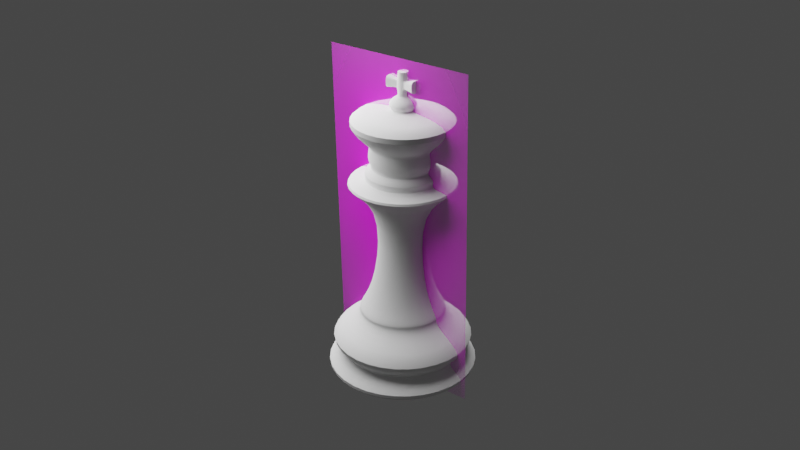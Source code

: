 # Source: ChessPieceKing006.blend  (saved by Blender 2.91.10; exported with 4.5.12 LTS)
import bpy
from mathutils import Matrix  # noqa: F401  (used for matrix-valued properties, if any)

bpy.ops.wm.read_factory_settings(use_empty=True)
scene = bpy.context.scene
scene.name = 'Scene'

# ---- collections
col_light = bpy.data.collections.new('Light'); scene.collection.children.link(col_light)

# ---- images (referenced by path relative to the original .blend; pixels are not part of the script)
import os
ASSET_DIR = os.environ.get("B2B_ASSET_DIR", "")  # directory of the original .blend (textures are referenced by path, not embedded)
HERE = os.path.dirname(os.path.abspath(__file__))  # packed textures are extracted next to this script under _unpacked/

def load_image(name, relpath, width, height, colorspace="sRGB"):
    """Load a texture the original file referenced (path relative to the .blend, or extracted next to this script)."""
    p = next((c for c in (os.path.join(HERE, relpath), os.path.join(ASSET_DIR, relpath)) if relpath and os.path.exists(c)), "")
    if p:
        img = bpy.data.images.load(p, check_existing=True)
        img.name = name
    else:  # same state as the original file: an image datablock whose file is absent (Cycles renders it pink)
        img = bpy.data.images.new(name, width, height)
        img.source = "FILE"
        img.filepath = "//" + (relpath or name)
    img.colorspace_settings.name = colorspace
    return img
img_staunton_king_png = load_image('Staunton King.png', 'Staunton King.png', 1024, 1024, 'sRGB')

# ---- materials (node trees are filled in below, after node groups)
mat_staunton_bishop = bpy.data.materials.new('Staunton Bishop')
mat_staunton_bishop.surface_render_method = 'BLENDED'
mat_staunton_bishop.blend_method = 'BLEND'

# ---- node groups
ng_auto_smooth = bpy.data.node_groups.new('Auto Smooth', 'GeometryNodeTree')
_s = ng_auto_smooth.interface.new_socket(name='Geometry', in_out='OUTPUT', socket_type='NodeSocketGeometry')
_s = ng_auto_smooth.interface.new_socket(name='Geometry', in_out='INPUT', socket_type='NodeSocketGeometry')
_s = ng_auto_smooth.interface.new_socket(name='Angle', in_out='INPUT', socket_type='NodeSocketFloat')
_s.subtype = 'ANGLE'
_s.min_value = 0.0
_s.max_value = 3.142
ng_auto_smooth.is_modifier = True
_N = ng_auto_smooth.nodes; _L = ng_auto_smooth.links
n0 = _N.new('NodeGroupOutput'); n0.name = 'Group Output'; n0.location = (480, -100)
n1 = _N.new('NodeGroupInput'); n1.name = 'Group Input'; n1.location = (-420, -300)
n2 = _N.new('NodeGroupInput'); n2.name = 'Group Input.001'; n2.location = (-60, -100)
n3 = _N.new('GeometryNodeSetShadeSmooth'); n3.name = 'Set Shade Smooth'; n3.location = (120, -100)
n3.domain = 'EDGE'
n4 = _N.new('GeometryNodeSetShadeSmooth'); n4.name = 'Set Shade Smooth.001'; n4.location = (300, -100)
n5 = _N.new('GeometryNodeInputMeshEdgeAngle'); n5.name = 'Edge Angle'; n5.location = (-420, -220)
n6 = _N.new('GeometryNodeInputEdgeSmooth'); n6.name = 'Is Edge Smooth'; n6.location = (-60, -160)
n7 = _N.new('GeometryNodeInputShadeSmooth'); n7.name = 'Is Face Smooth'; n7.location = (-240, -340)
n8 = _N.new('FunctionNodeBooleanMath'); n8.name = 'Boolean Math'; n8.location = (-60, -220)
n9 = _N.new('FunctionNodeCompare'); n9.name = 'Compare'; n9.location = (-240, -180)
n9.operation = 'LESS_EQUAL'
_L.new(n5.outputs[0], n9.inputs[0])
_L.new(n4.outputs[0], n0.inputs[0])
_L.new(n1.outputs[1], n9.inputs[1])
_L.new(n9.outputs[0], n8.inputs[0])
_L.new(n7.outputs[0], n8.inputs[1])
_L.new(n2.outputs[0], n3.inputs[0])
_L.new(n6.outputs[0], n3.inputs[1])
_L.new(n3.outputs[0], n4.inputs[0])
_L.new(n8.outputs[0], n3.inputs[2])
n0.is_active_output = True

# ---- material node trees
mat_staunton_bishop.use_nodes = True; mat_staunton_bishop.node_tree.nodes.clear()
_N = mat_staunton_bishop.node_tree.nodes; _L = mat_staunton_bishop.node_tree.links
n0 = _N.new('ShaderNodeOutputMaterial'); n0.name = 'Material Output'; n0.location = (300, 300)
n1 = _N.new('ShaderNodeTexImage'); n1.name = 'Image Texture'; n1.location = (-200, 300)
n1.image = img_staunton_king_png
n1.extension = 'CLIP'
n2 = _N.new('ShaderNodeBsdfPrincipled'); n2.name = 'Principled BSDF'; n2.location = (0, 300)
n2.distribution = 'GGX'
n2.subsurface_method = 'BURLEY'
n2.inputs[3].default_value = 1.45
n2.inputs[27].default_value = (0.0, 0.0, 0.0, 1.0)
n2.inputs[28].default_value = 1.0
_L.new(n1.outputs[1], n2.inputs[4])
_L.new(n2.outputs[0], n0.inputs[0])
_L.new(n1.outputs[0], n2.inputs[0])
n0.is_active_output = True

# ---- world
world_world = bpy.data.worlds.new('World'); scene.world = world_world
world_world.use_nodes = True; world_world.node_tree.nodes.clear()
_N = world_world.node_tree.nodes; _L = world_world.node_tree.links
n0 = _N.new('ShaderNodeOutputWorld'); n0.name = 'World Output'; n0.location = (300, 300)
n1 = _N.new('ShaderNodeBackground'); n1.name = 'Background'; n1.location = (10, 300)
n1.inputs[0].default_value = (0.05088, 0.05088, 0.05088, 1.0)
_L.new(n1.outputs[0], n0.inputs[0])
n0.is_active_output = True
world_world.color = (0.05088, 0.05088, 0.05088)
world_world.use_sun_shadow = False
world_world.sun_shadow_jitter_overblur = 0.0

# ---- lights
light_point = bpy.data.lights.new('Point', 'POINT')
light_point.transmission_factor = 0.0
light_point.energy = 2.0
light_point.shadow_soft_size = 0.1
light_point.shadow_maximum_resolution = 0.006
light_point.use_absolute_resolution = True

# ---- meshes
me_kingmesh = bpy.data.meshes.new('KingMesh')
me_kingmesh.from_pydata([(-1.581e-09, 0.01224, 0.01877), (0.008652, 0.008652, 0.01877), (0.01224, -3.373e-09, 0.01877), (0.008652, -0.008652, 0.01877), (-5.568e-09, -0.01224, 0.01877), (-0.008652, -0.008652, 0.01877), (-0.01224, 7.518e-09, 0.01877), (-0.008652, 0.008652, 0.01877), (-3.744e-09, 0.01721, 0.0001372), (0.01217, 0.01217, 0.0001372), (0.01721, 6.358e-11, 0.0001372), (0.01217, -0.01217, 0.0001372), (-7.222e-09, -0.01721, 0.0001372), (-0.01217, -0.01217, 0.0001372), (-0.01721, 1.425e-08, 0.0001372), (-0.01217, 0.01217, 0.0001372), (-1.91e-09, 0.02324, 0.0104), (0.01643, 0.01643, 0.0104), (0.02324, -5.674e-09, 0.0104), (0.01643, -0.01643, 0.0104), (-9.698e-09, -0.02324, 0.0104), (-0.01643, -0.01643, 0.0104), (-0.02324, 1.499e-08, 0.0104), (-0.01643, 0.01643, 0.0104), (0.01701, 0.01701, 0.003724), (0.02405, -4.652e-09, 0.003724), (0.01701, -0.01701, 0.003724), (-9.756e-09, -0.02405, 0.003724), (-0.01701, -0.01701, 0.003724), (-0.02405, 1.67e-08, 0.003724), (-0.01701, 0.01701, 0.003724), (-2.009e-09, 0.02405, 0.003724), (-2.072e-09, 0.01421, 0.007003), (0.01005, 0.01005, 0.007003), (0.01421, -4.03e-09, 0.007003), (0.01005, -0.01005, 0.007003), (-6.616e-09, -0.01421, 0.007003), (-0.01005, -0.01005, 0.007003), (-0.01421, 8.874e-09, 0.007003), (-0.01005, 0.01005, 0.007003), (-1.774e-09, 0.01191, 0.0167), (0.008423, 0.008423, 0.0167), (0.01191, -3.225e-09, 0.0167), (0.008423, -0.008423, 0.0167), (-5.545e-09, -0.01191, 0.0167), (-0.008423, -0.008423, 0.0167), (-0.01191, 7.501e-09, 0.0167), (-0.008423, 0.008423, 0.0167), (-1.67e-09, 0.01221, 0.01859), (0.008637, 0.008637, 0.01859), (0.01221, -3.321e-09, 0.01859), (0.008637, -0.008637, 0.01859), (-5.586e-09, -0.01221, 0.01859), (-0.008637, -0.008637, 0.01859), (-0.01221, 7.621e-09, 0.01859), (-0.008637, 0.008637, 0.01859), (0.004022, 0.004022, 0.04848), (-9.154e-10, 0.005688, 0.04848), (0.005688, -1.78e-09, 0.04848), (0.004022, -0.004022, 0.04848), (-2.769e-09, -0.005688, 0.04848), (-0.004022, -0.004022, 0.04848), (-0.005688, 3.284e-09, 0.04848), (-0.004022, 0.004022, 0.04848), (-1.162e-09, 0.007336, 0.02652), (0.005188, 0.005188, 0.02652), (-0.005188, 0.005188, 0.02652), (-0.005188, -0.005188, 0.02652), (-0.007336, 4.329e-09, 0.02652), (0.005188, -0.005188, 0.02652), (-3.552e-09, -0.007336, 0.02652), (0.007336, -2.201e-09, 0.02652), (0.006272, 0.006272, 0.05409), (-3.495e-10, 0.00887, 0.05409), (0.00887, -2.031e-09, 0.05409), (0.006272, -0.006272, 0.05409), (-3.24e-09, -0.00887, 0.05409), (-0.006272, -0.006272, 0.05409), (-0.00887, 5.864e-09, 0.05409), (-0.006272, 0.006272, 0.05409), (-0.01892, 1.232e-08, 0.05463), (-0.01338, 0.01338, 0.05463), (-7.29e-09, -0.01892, 0.05463), (-0.01338, -0.01338, 0.05463), (0.01892, -4.519e-09, 0.05463), (0.01338, -0.01338, 0.05463), (-1.126e-09, 0.01892, 0.05463), (0.01338, 0.01338, 0.05463), (3.907e-11, 0.003523, 0.07259), (1.907e-10, 0.01816, 0.07104), (-1.687e-10, 0.009182, 0.0632), (0.002491, 0.002491, 0.07259), (0.01284, 0.01284, 0.07104), (0.006493, 0.006493, 0.0632), (0.003523, -2.326e-10, 0.07259), (0.01816, -1.79e-10, 0.07104), (0.009182, -4.674e-11, 0.0632), (0.002491, -0.002491, 0.07259), (0.01284, -0.01284, 0.07104), (0.006493, -0.006493, 0.0632), (1.027e-10, -0.003523, 0.07259), (4.385e-10, -0.01816, 0.07104), (-4.339e-11, -0.009182, 0.0632), (-0.002491, -0.002491, 0.07259), (-0.01284, -0.01284, 0.07104), (-0.006493, -0.006493, 0.0632), (-0.003523, -1.361e-10, 0.07259), (-0.01816, 5.683e-10, 0.07104), (-0.009182, 3.312e-10, 0.0632), (-0.002491, 0.002491, 0.07259), (-0.01284, 0.01284, 0.07104), (-0.006493, 0.006493, 0.0632), (0.006793, 0.006793, 0.05945), (-2.201e-10, 0.009606, 0.05945), (0.009606, -2.373e-09, 0.05945), (0.006793, -0.006793, 0.05945), (-3.35e-09, -0.009606, 0.05945), (-0.006793, -0.006793, 0.05945), (-0.009606, 6.178e-09, 0.05945), (-0.006793, 0.006793, 0.05945), (-0.007835, 3.116e-09, 0.05781), (-0.00554, 0.00554, 0.05781), (-2.695e-09, -0.007835, 0.05781), (-0.00554, -0.00554, 0.05781), (0.007835, -3.858e-09, 0.05781), (0.00554, -0.00554, 0.05781), (-1.418e-10, 0.007835, 0.05781), (0.00554, 0.00554, 0.05781), (-0.008001, 0.008001, 0.0567), (-0.008001, -0.008001, 0.0567), (0.008001, -0.008001, 0.0567), (0.008001, 0.008001, 0.0567), (-0.01131, 8.466e-09, 0.0567), (-4.205e-09, -0.01131, 0.0567), (0.01131, -1.605e-09, 0.0567), (-5.181e-10, 0.01131, 0.0567), (0.00603, 0.00603, 0.06361), (0.008528, 1.995e-10, 0.06361), (0.00603, -0.00603, 0.06361), (1.661e-10, -0.008528, 0.06361), (-0.00603, -0.00603, 0.06361), (-0.008528, 3.884e-10, 0.06361), (-0.00603, 0.00603, 0.06361), (7.501e-11, 0.008528, 0.06361), (5.086e-10, 0.004065, 0.07393), (0.002875, 0.002875, 0.07393), (0.004065, 9.125e-10, 0.07393), (0.002875, -0.002875, 0.07393), (7.496e-10, -0.004065, 0.07393), (-0.002875, -0.002875, 0.07393), (-0.004065, 4.99e-10, 0.07393), (-0.002875, 0.002875, 0.07393), (4.972e-10, 0.002972, 0.07522), (0.002102, 0.002102, 0.07522), (0.002972, 1.158e-09, 0.07522), (0.002102, -0.002102, 0.07522), (6.852e-10, -0.002972, 0.07522), (-0.002102, -0.002102, 0.07522), (-0.002972, 8.191e-10, 0.07522), (-0.002102, 0.002102, 0.07522), (5.405e-10, 0.001484, 0.082), (0.0009216, 0.001049, 0.082), (0.001303, 1.214e-09, 0.082), (0.0009216, -0.001049, 0.082), (6.23e-10, -0.001484, 0.082), (-0.0009216, -0.001049, 0.082), (-0.001303, 1.044e-09, 0.082), (-0.0009216, 0.001049, 0.082), (-0.0009216, 0.001049, 0.07611), (5.405e-10, 0.001484, 0.07611), (-0.0009216, -0.001049, 0.07611), (-0.001303, 1.044e-09, 0.07611), (0.0009216, -0.001049, 0.07611), (6.23e-10, -0.001484, 0.07611), (0.0009216, 0.001049, 0.07611), (0.001303, 1.214e-09, 0.07611), (-0.001049, 0.001049, 0.07804), (-0.001049, 0.001049, 0.079), (-0.001049, 0.001049, 0.07997), (-0.001049, -0.001049, 0.07804), (-0.001049, -0.001049, 0.079), (-0.001049, -0.001049, 0.07997), (0.001049, -0.001049, 0.07804), (0.001049, -0.001049, 0.079), (0.001049, -0.001049, 0.07997), (0.001049, 0.001049, 0.07804), (0.001049, 0.001049, 0.079), (0.001049, 0.001049, 0.07997), (4.288e-10, 0.001484, 0.07997), (4.288e-10, 0.001484, 0.079), (4.288e-10, 0.001484, 0.07804), (-0.001484, 1.044e-09, 0.07997), (-0.001484, 1.044e-09, 0.07804), (5.227e-10, -0.001484, 0.07997), (5.227e-10, -0.001484, 0.079), (5.227e-10, -0.001484, 0.07804), (0.001484, 1.214e-09, 0.07997), (0.001484, 1.214e-09, 0.07804), (-0.003884, 0.001653, 0.07749), (-0.003884, 0.001653, 0.079), (-0.003884, 0.001653, 0.08052), (-0.003884, -0.001653, 0.07749), (-0.003884, -0.001653, 0.079), (-0.003884, -0.001653, 0.08052), (0.003884, -0.001653, 0.07749), (0.003884, -0.001653, 0.079), (0.003884, -0.001653, 0.08052), (0.003884, 0.001653, 0.07749), (0.003884, 0.001653, 0.079), (0.003884, 0.001653, 0.08052), (-0.003884, 8.068e-10, 0.08052), (-0.003884, 8.068e-10, 0.079), (-0.003884, 8.068e-10, 0.07749), (0.003884, 1.087e-09, 0.08052), (0.003884, 1.087e-09, 0.079), (0.003884, 1.087e-09, 0.07749), (0.002044, 0.002044, 0.07262), (2.635e-10, 0.00289, 0.07262), (-0.00289, 9.653e-11, 0.07262), (-0.002044, -0.002044, 0.07262), (-0.002044, 0.002044, 0.07262), (3.996e-10, -0.00289, 0.07262), (0.00289, 2.802e-10, 0.07262), (0.002044, -0.002044, 0.07262)], [], [(17, 33, 32, 16), (18, 34, 33, 17), (19, 35, 34, 18), (20, 36, 35, 19), (21, 37, 36, 20), (22, 38, 37, 21), (23, 39, 38, 22), (16, 32, 39, 23), (65, 64, 57, 56), (31, 24, 9, 8), (24, 25, 10, 9), (25, 26, 11, 10), (26, 27, 12, 11), (27, 28, 13, 12), (28, 29, 14, 13), (29, 30, 15, 14), (30, 31, 8, 15), (32, 33, 24, 31), (16, 40, 41, 17), (33, 34, 25, 24), (42, 18, 17, 41), (34, 35, 26, 25), (43, 19, 18, 42), (35, 36, 27, 26), (44, 20, 19, 43), (36, 37, 28, 27), (45, 21, 20, 44), (37, 38, 29, 28), (46, 22, 21, 45), (38, 39, 30, 29), (47, 23, 22, 46), (39, 32, 31, 30), (55, 7, 0, 48), (54, 6, 7, 55), (53, 5, 6, 54), (52, 4, 5, 53), (51, 3, 4, 52), (50, 2, 3, 51), (49, 1, 2, 50), (48, 0, 1, 49), (40, 16, 23, 47), (40, 48, 49, 41), (41, 49, 50, 42), (42, 50, 51, 43), (43, 51, 52, 44), (44, 52, 53, 45), (45, 53, 54, 46), (46, 54, 55, 47), (47, 55, 48, 40), (81, 80, 78, 79), (64, 66, 63, 57), (68, 67, 61, 62), (70, 69, 59, 60), (71, 65, 56, 58), (66, 68, 62, 63), (67, 70, 60, 61), (69, 71, 58, 59), (3, 2, 71, 69), (5, 4, 70, 67), (7, 6, 68, 66), (2, 1, 65, 71), (4, 3, 69, 70), (6, 5, 67, 68), (0, 7, 66, 64), (1, 0, 64, 65), (83, 82, 76, 77), (85, 84, 74, 75), (87, 86, 73, 72), (86, 81, 79, 73), (80, 83, 77, 78), (82, 85, 75, 76), (84, 87, 72, 74), (58, 56, 87, 84), (60, 59, 85, 82), (62, 61, 83, 80), (57, 63, 81, 86), (56, 57, 86, 87), (59, 58, 84, 85), (61, 60, 82, 83), (63, 62, 80, 81), (136, 92, 95, 137), (89, 88, 91, 92), (92, 91, 94, 95), (137, 95, 98, 138), (95, 94, 97, 98), (98, 97, 100, 101), (140, 104, 107, 141), (101, 100, 103, 104), (141, 107, 110, 142), (104, 103, 106, 107), (107, 106, 109, 110), (110, 109, 88, 89), (121, 120, 118, 119), (123, 122, 116, 117), (125, 124, 114, 115), (127, 126, 113, 112), (126, 121, 119, 113), (120, 123, 117, 118), (122, 125, 115, 116), (124, 127, 112, 114), (113, 119, 111, 90), (119, 118, 108, 111), (118, 117, 105, 108), (117, 116, 102, 105), (116, 115, 99, 102), (115, 114, 96, 99), (114, 112, 93, 96), (112, 113, 90, 93), (134, 131, 127, 124), (133, 130, 125, 122), (132, 129, 123, 120), (135, 128, 121, 126), (131, 135, 126, 127), (130, 134, 124, 125), (129, 133, 122, 123), (128, 132, 120, 121), (79, 78, 132, 128), (77, 76, 133, 129), (75, 74, 134, 130), (72, 73, 135, 131), (73, 79, 128, 135), (78, 77, 129, 132), (76, 75, 130, 133), (74, 72, 131, 134), (89, 92, 136, 143), (110, 89, 143, 142), (101, 104, 140, 139), (98, 101, 139, 138), (136, 137, 96, 93), (137, 138, 99, 96), (138, 139, 102, 99), (139, 140, 105, 102), (140, 141, 108, 105), (141, 142, 111, 108), (142, 143, 90, 111), (143, 136, 93, 90), (216, 217, 144, 145), (218, 219, 149, 150), (217, 220, 151, 144), (219, 221, 148, 149), (222, 216, 145, 146), (220, 218, 150, 151), (221, 223, 147, 148), (151, 150, 158, 159), (149, 148, 156, 157), (147, 146, 154, 155), (145, 144, 152, 153), (144, 151, 159, 152), (150, 149, 157, 158), (148, 147, 155, 156), (146, 145, 153, 154), (188, 178, 167, 160), (191, 181, 165, 166), (193, 184, 163, 164), (196, 187, 161, 162), (178, 191, 166, 167), (181, 193, 164, 165), (184, 196, 162, 163), (153, 152, 169, 174), (155, 154, 175, 172), (157, 156, 173, 170), (159, 158, 171, 168), (154, 153, 174, 175), (156, 155, 172, 173), (158, 157, 170, 171), (152, 159, 168, 169), (174, 169, 190, 185), (172, 175, 197, 182), (185, 190, 189, 186), (186, 189, 188, 187), (170, 173, 195, 179), (184, 183, 205, 206), (183, 182, 204, 205), (168, 171, 192, 176), (179, 195, 194, 180), (180, 194, 193, 181), (175, 174, 185, 197), (192, 179, 201, 212), (176, 192, 212, 198), (173, 172, 182, 195), (187, 196, 213, 209), (196, 184, 206, 213), (171, 170, 179, 192), (195, 182, 183, 194), (194, 183, 184, 193), (169, 168, 176, 190), (186, 187, 209, 208), (178, 177, 199, 200), (190, 176, 177, 189), (189, 177, 178, 188), (204, 215, 214, 205), (205, 214, 213, 206), (198, 212, 211, 199), (199, 211, 210, 200), (215, 207, 208, 214), (214, 208, 209, 213), (212, 201, 202, 211), (211, 202, 203, 210), (191, 178, 200, 210), (181, 191, 210, 203), (179, 180, 202, 201), (180, 181, 203, 202), (182, 197, 215, 204), (197, 185, 207, 215), (177, 176, 198, 199), (185, 186, 208, 207), (223, 222, 146, 147), (187, 188, 160, 161), (160, 167, 166, 165, 164, 163, 162, 161), (97, 94, 222, 223), (100, 97, 223, 221), (109, 106, 218, 220), (94, 91, 216, 222), (103, 100, 221, 219), (88, 109, 220, 217), (106, 103, 219, 218), (91, 88, 217, 216)])
me_kingmesh.polygons.foreach_set('use_smooth', [True] * 217)
_k = {(160, 161): 1.0, (161, 162): 1.0, (162, 163): 1.0, (163, 164): 1.0, (164, 165): 1.0, (165, 166): 1.0, (166, 167): 1.0, (160, 167): 1.0, (169, 174): 0.96863, (172, 175): 0.96863, (170, 173): 0.96863, (168, 171): 0.96863, (174, 175): 0.96863, (172, 173): 0.96863, (170, 171): 0.96863, (168, 169): 0.96863, (176, 177): 1.0, (177, 178): 1.0, (179, 180): 1.0, (180, 181): 1.0, (182, 183): 1.0, (183, 184): 1.0, (185, 186): 1.0, (186, 187): 1.0, (185, 190): 1.0, (187, 188): 1.0, (182, 197): 1.0, (184, 196): 1.0, (179, 195): 1.0, (181, 193): 1.0, (176, 192): 1.0, (178, 191): 1.0, (185, 197): 1.0, (187, 196): 1.0, (182, 195): 1.0, (184, 193): 1.0, (179, 192): 1.0, (181, 191): 1.0, (176, 190): 1.0, (178, 188): 1.0, (198, 199): 1.0, (199, 200): 1.0, (201, 202): 1.0, (202, 203): 1.0, (204, 205): 1.0, (205, 206): 1.0, (207, 208): 1.0, (208, 209): 1.0, (210, 211): 1.0, (211, 212): 1.0, (213, 214): 1.0, (214, 215): 1.0, (204, 215): 1.0, (205, 214): 1.0, (206, 213): 1.0, (198, 212): 1.0, (199, 211): 1.0, (200, 210): 1.0, (207, 215): 1.0, (208, 214): 1.0, (209, 213): 1.0, (201, 212): 1.0, (202, 211): 1.0, (203, 210): 1.0}
me_kingmesh.attributes.new('crease_edge', 'FLOAT', 'EDGE').data.foreach_set('value', [_k.get((min(e.vertices), max(e.vertices)), 0.0) for e in me_kingmesh.edges])
_uv = me_kingmesh.uv_layers.new(name='UVMap')
_uv.uv.foreach_set('vector', [0.875, 0.8033, 0.875, 0.7024, 1.0, 0.7024, 0.9921, 0.8033, 0.75, 0.8033, 0.75, 0.7024, 0.875, 0.7024, 0.875, 0.8033, 0.625, 0.8033, 0.625, 0.7024, 0.75, 0.7024, 0.75, 0.8033, 0.5, 0.8033, 0.5, 0.7024, 0.625, 0.7024, 0.625, 0.8033, 0.375, 0.8033, 0.375, 0.7024, 0.5, 0.7024, 0.5, 0.8033, 0.25, 0.8033, 0.25, 0.7024, 0.375, 0.7024, 0.375, 0.8033, 0.125, 0.8033, 0.125, 0.7024, 0.25, 0.7024, 0.25, 0.8033, 0.007864, 0.8033, 4.532e-05, 0.7024, 0.125, 0.7024, 0.125, 0.8033, 0.875, 1.0, 1.0, 1.0, 1.0, 1.0, 0.875, 1.0, 0.9733, 0.6085, 0.8786, 0.6015, 0.9046, 0.4046, 0.75, 0.4686, 0.8786, 0.6015, 0.7739, 0.5846, 0.9686, 0.25, 0.9046, 0.4046, 0.7739, 0.5846, 0.6551, 0.5677, 0.9046, 0.0954, 0.9686, 0.25, 0.6551, 0.5677, 0.5265, 0.5607, 0.75, 0.03136, 0.9046, 0.0954, 0.5265, 0.5607, 0.3979, 0.5677, 0.5954, 0.0954, 0.75, 0.03136, 0.3979, 0.5677, 0.2791, 0.5846, 0.5314, 0.25, 0.5954, 0.0954, 0.2791, 0.5846, 0.1744, 0.6015, 0.5954, 0.4046, 0.5314, 0.25, 0.1744, 0.6015, 0.07969, 0.6085, 0.75, 0.4686, 0.5954, 0.4046, 1.0, 0.7024, 0.875, 0.7024, 0.8786, 0.6015, 0.9733, 0.6085, 0.9921, 0.8033, 1.0, 0.8997, 0.875, 0.8997, 0.875, 0.8033, 0.875, 0.7024, 0.75, 0.7024, 0.7739, 0.5846, 0.8786, 0.6015, 0.75, 0.8997, 0.75, 0.8033, 0.875, 0.8033, 0.875, 0.8997, 0.75, 0.7024, 0.625, 0.7024, 0.6551, 0.5677, 0.7739, 0.5846, 0.625, 0.8997, 0.625, 0.8033, 0.75, 0.8033, 0.75, 0.8997, 0.625, 0.7024, 0.5, 0.7024, 0.5265, 0.5607, 0.6551, 0.5677, 0.5, 0.8997, 0.5, 0.8033, 0.625, 0.8033, 0.625, 0.8997, 0.5, 0.7024, 0.375, 0.7024, 0.3979, 0.5677, 0.5265, 0.5607, 0.375, 0.8997, 0.375, 0.8033, 0.5, 0.8033, 0.5, 0.8997, 0.375, 0.7024, 0.25, 0.7024, 0.2791, 0.5846, 0.3979, 0.5677, 0.25, 0.8997, 0.25, 0.8033, 0.375, 0.8033, 0.375, 0.8997, 0.25, 0.7024, 0.125, 0.7024, 0.1744, 0.6015, 0.2791, 0.5846, 0.125, 0.8997, 0.125, 0.8033, 0.25, 0.8033, 0.25, 0.8997, 0.125, 0.7024, 4.532e-05, 0.7024, 0.07969, 0.6085, 0.1744, 0.6015, 0.125, 0.9499, 0.125, 1.0, 0.0, 1.0, 1.604e-05, 0.9499, 0.25, 0.9499, 0.25, 1.0, 0.125, 1.0, 0.125, 0.9499, 0.375, 0.9499, 0.375, 1.0, 0.25, 1.0, 0.25, 0.9499, 0.5, 0.9499, 0.5, 1.0, 0.375, 1.0, 0.375, 0.9499, 0.625, 0.9499, 0.625, 1.0, 0.5, 1.0, 0.5, 0.9499, 0.75, 0.9499, 0.75, 1.0, 0.625, 1.0, 0.625, 0.9499, 0.875, 0.9499, 0.875, 1.0, 0.75, 1.0, 0.75, 0.9499, 1.0, 0.9499, 1.0, 1.0, 0.875, 1.0, 0.875, 0.9499, 3.209e-05, 0.8997, 0.007864, 0.8033, 0.125, 0.8033, 0.125, 0.8997, 1.0, 0.8997, 1.0, 0.9499, 0.875, 0.9499, 0.875, 0.8997, 0.875, 0.8997, 0.875, 0.9499, 0.75, 0.9499, 0.75, 0.8997, 0.75, 0.8997, 0.75, 0.9499, 0.625, 0.9499, 0.625, 0.8997, 0.625, 0.8997, 0.625, 0.9499, 0.5, 0.9499, 0.5, 0.8997, 0.5, 0.8997, 0.5, 0.9499, 0.375, 0.9499, 0.375, 0.8997, 0.375, 0.8997, 0.375, 0.9499, 0.25, 0.9499, 0.25, 0.8997, 0.25, 0.8997, 0.25, 0.9499, 0.125, 0.9499, 0.125, 0.8997, 0.125, 0.8997, 0.125, 0.9499, 1.604e-05, 0.9499, 3.209e-05, 0.8997, 0.125, 1.0, 0.25, 1.0, 0.25, 1.0, 0.1249, 1.0, 2.91e-11, 1.0, 0.125, 1.0, 0.125, 1.0, 0.0, 1.0, 0.25, 1.0, 0.375, 1.0, 0.375, 1.0, 0.25, 1.0, 0.5, 1.0, 0.625, 1.0, 0.625, 1.0, 0.5, 1.0, 0.75, 1.0, 0.875, 1.0, 0.875, 1.0, 0.75, 1.0, 0.125, 1.0, 0.25, 1.0, 0.25, 1.0, 0.125, 1.0, 0.375, 1.0, 0.5, 1.0, 0.5, 1.0, 0.375, 1.0, 0.625, 1.0, 0.75, 1.0, 0.75, 1.0, 0.625, 1.0, 0.625, 1.0, 0.75, 1.0, 0.75, 1.0, 0.625, 1.0, 0.375, 1.0, 0.5, 1.0, 0.5, 1.0, 0.375, 1.0, 0.125, 1.0, 0.25, 1.0, 0.25, 1.0, 0.125, 1.0, 0.75, 1.0, 0.875, 1.0, 0.875, 1.0, 0.75, 1.0, 0.5, 1.0, 0.625, 1.0, 0.625, 1.0, 0.5, 1.0, 0.25, 1.0, 0.375, 1.0, 0.375, 1.0, 0.25, 1.0, 0.0, 1.0, 0.125, 1.0, 0.125, 1.0, 2.91e-11, 1.0, 0.875, 1.0, 1.0, 1.0, 1.0, 1.0, 0.875, 1.0, 0.375, 1.0, 0.5, 1.0, 0.5, 1.0, 0.3751, 1.0, 0.625, 1.0, 0.75, 1.0, 0.75, 1.0, 0.625, 1.0, 0.875, 1.0, 1.0, 1.0, 1.007, 1.0, 0.8749, 1.0, 1.164e-10, 1.0, 0.125, 1.0, 0.1249, 1.0, -0.007285, 1.0, 0.25, 1.0, 0.375, 1.0, 0.3751, 1.0, 0.25, 1.0, 0.5, 1.0, 0.625, 1.0, 0.625, 1.0, 0.5, 1.0, 0.75, 1.0, 0.875, 1.0, 0.8749, 1.0, 0.75, 1.0, 0.75, 1.0, 0.875, 1.0, 0.875, 1.0, 0.75, 1.0, 0.5, 1.0, 0.625, 1.0, 0.625, 1.0, 0.5, 1.0, 0.25, 1.0, 0.375, 1.0, 0.375, 1.0, 0.25, 1.0, 0.0, 1.0, 0.125, 1.0, 0.125, 1.0, 1.164e-10, 1.0, 0.875, 1.0, 1.0, 1.0, 1.0, 1.0, 0.875, 1.0, 0.625, 1.0, 0.75, 1.0, 0.75, 1.0, 0.625, 1.0, 0.375, 1.0, 0.5, 1.0, 0.5, 1.0, 0.375, 1.0, 0.125, 1.0, 0.25, 1.0, 0.25, 1.0, 0.125, 1.0, 0.625, 0.6987, 0.625, 0.75, 0.5, 0.75, 0.5, 0.6987, 0.75, 0.75, 0.75, 0.8646, 0.625, 0.8646, 0.625, 0.75, 0.625, 0.75, 0.625, 0.8646, 0.5, 0.8646, 0.5, 0.75, 0.5, 0.6987, 0.5, 0.75, 0.375, 0.75, 0.375, 0.6987, 0.5, 0.75, 0.5, 0.8646, 0.375, 0.8646, 0.375, 0.75, 0.375, 0.75, 0.375, 0.8646, 0.25, 0.8646, 0.25, 0.75, 0.125, 0.6987, 0.125, 0.75, 0.0, 0.75, -0.00972, 0.6987, 0.25, 0.75, 0.25, 0.8646, 0.125, 0.8646, 0.125, 0.75, 1.01, 0.6987, 1.0, 0.75, 0.875, 0.75, 0.875, 0.6987, 0.125, 0.75, 0.125, 0.8646, -0.02382, 0.8646, 0.0, 0.75, 1.0, 0.75, 1.024, 0.8646, 0.875, 0.8646, 0.875, 0.75, 0.875, 0.75, 0.875, 0.8646, 0.75, 0.8646, 0.75, 0.75, 0.1249, 1.0, 0.25, 1.0, 0.25, 1.0, 0.1249, 1.0, 0.3751, 1.0, 0.5, 1.0, 0.5, 1.0, 0.3751, 1.0, 0.625, 1.0, 0.75, 1.0, 0.75, 1.0, 0.625, 1.0, 0.8749, 1.0, 1.007, 1.0, 1.007, 1.0, 0.8749, 1.0, -0.007285, 1.0, 0.1249, 1.0, 0.1249, 1.0, -0.007285, 1.0, 0.25, 1.0, 0.3751, 1.0, 0.3751, 1.0, 0.25, 1.0, 0.5, 1.0, 0.625, 1.0, 0.625, 1.0, 0.5, 1.0, 0.75, 1.0, 0.8749, 1.0, 0.8749, 1.0, 0.75, 1.0, -0.007285, 1.0, 0.1249, 1.0, 0.875, 0.25, 0.75, 0.25, 0.1249, 1.0, 0.25, 1.0, 1.0, 0.25, 0.875, 0.25, 0.25, 1.0, 0.3751, 1.0, 0.125, 0.25, 0.0, 0.25, 0.3751, 1.0, 0.5, 1.0, 0.25, 0.25, 0.125, 0.25, 0.5, 1.0, 0.625, 1.0, 0.375, 0.25, 0.25, 0.25, 0.625, 1.0, 0.75, 1.0, 0.5, 0.25, 0.375, 0.25, 0.75, 1.0, 0.8749, 1.0, 0.625, 0.25, 0.5, 0.25, 0.8749, 1.0, 1.007, 1.0, 0.75, 0.25, 0.625, 0.25, 0.75, 1.0, 0.8752, 1.0, 0.8749, 1.0, 0.75, 1.0, 0.5, 1.0, 0.625, 1.0, 0.625, 1.0, 0.5, 1.0, 0.25, 1.0, 0.3751, 1.0, 0.3751, 1.0, 0.25, 1.0, 0.0005906, 1.0, 0.1247, 1.0, 0.1249, 1.0, -0.007285, 1.0, 0.8752, 1.0, 0.9994, 1.0, 1.007, 1.0, 0.8749, 1.0, 0.625, 1.0, 0.75, 1.0, 0.75, 1.0, 0.625, 1.0, 0.3751, 1.0, 0.5, 1.0, 0.5, 1.0, 0.3751, 1.0, 0.1247, 1.0, 0.25, 1.0, 0.25, 1.0, 0.1249, 1.0, 0.1249, 1.0, 0.25, 1.0, 0.25, 1.0, 0.1247, 1.0, 0.3751, 1.0, 0.5, 1.0, 0.5, 1.0, 0.3751, 1.0, 0.625, 1.0, 0.75, 1.0, 0.75, 1.0, 0.625, 1.0, 0.8749, 1.0, 1.007, 1.0, 0.9994, 1.0, 0.8752, 1.0, -0.007285, 1.0, 0.1249, 1.0, 0.1247, 1.0, 0.0005906, 1.0, 0.25, 1.0, 0.3751, 1.0, 0.3751, 1.0, 0.25, 1.0, 0.5, 1.0, 0.625, 1.0, 0.625, 1.0, 0.5, 1.0, 0.75, 1.0, 0.8749, 1.0, 0.8752, 1.0, 0.75, 1.0, 0.75, 0.75, 0.625, 0.75, 0.625, 0.6987, 0.75, 0.6987, 0.875, 0.75, 0.75, 0.75, 0.75, 0.6987, 0.875, 0.6987, 0.25, 0.75, 0.125, 0.75, 0.125, 0.6987, 0.25, 0.6987, 0.375, 0.75, 0.25, 0.75, 0.25, 0.6987, 0.375, 0.6987, 0.625, 0.6987, 0.5, 0.6987, 0.5, 0.25, 0.625, 0.25, 0.5, 0.6987, 0.375, 0.6987, 0.375, 0.25, 0.5, 0.25, 0.375, 0.6987, 0.25, 0.6987, 0.25, 0.25, 0.375, 0.25, 0.25, 0.6987, 0.125, 0.6987, 0.125, 0.25, 0.25, 0.25, 0.125, 0.6987, -0.00972, 0.6987, 0.0, 0.25, 0.125, 0.25, 1.01, 0.6987, 0.875, 0.6987, 0.875, 0.25, 1.0, 0.25, 0.875, 0.6987, 0.75, 0.6987, 0.75, 0.25, 0.875, 0.25, 0.75, 0.6987, 0.625, 0.6987, 0.625, 0.25, 0.75, 0.25, 0.625, 0.8734, 0.75, 0.8734, 0.75, 0.8748, 0.625, 0.8748, -0.004705, 0.8734, 0.125, 0.8734, 0.125, 0.8748, -0.0003703, 0.8748, 0.75, 0.8734, 0.875, 0.8734, 0.875, 0.8748, 0.75, 0.8748, 0.125, 0.8734, 0.25, 0.8734, 0.25, 0.8748, 0.125, 0.8748, 0.5, 0.8734, 0.625, 0.8734, 0.625, 0.8748, 0.5, 0.8748, 0.875, 0.8734, 1.005, 0.8734, 1.0, 0.8748, 0.875, 0.8748, 0.25, 0.8734, 0.375, 0.8734, 0.375, 0.8748, 0.25, 0.8748, 0.875, 0.8748, 1.0, 0.8748, 0.9994, 0.875, 0.8752, 0.875, 0.125, 0.8748, 0.25, 0.8748, 0.25, 0.875, 0.1248, 0.875, 0.375, 0.8748, 0.5, 0.8748, 0.5, 0.875, 0.3752, 0.875, 0.625, 0.8748, 0.75, 0.8748, 0.75, 0.875, 0.6248, 0.875, 0.75, 0.8748, 0.875, 0.8748, 0.8752, 0.875, 0.75, 0.875, -0.0003703, 0.8748, 0.125, 0.8748, 0.1248, 0.875, 0.0005722, 0.875, 0.25, 0.8748, 0.375, 0.8748, 0.3752, 0.875, 0.25, 0.875, 0.5, 0.8748, 0.625, 0.8748, 0.6248, 0.875, 0.5, 0.875, 0.75, 0.875, 0.875, 0.875, 0.875, 0.875, 0.75, 0.875, 0.0, 0.875, 0.125, 0.875, 0.125, 0.875, 0.0, 0.875, 0.25, 0.875, 0.375, 0.875, 0.375, 0.875, 0.25, 0.875, 0.5, 0.875, 0.625, 0.875, 0.625, 0.875, 0.5, 0.875, 0.875, 0.875, 1.0, 0.875, 1.0, 0.875, 0.875, 0.875, 0.125, 0.875, 0.25, 0.875, 0.25, 0.875, 0.125, 0.875, 0.375, 0.875, 0.5, 0.875, 0.5, 0.875, 0.375, 0.875, 0.6248, 0.875, 0.75, 0.875, 0.75, 0.875, 0.625, 0.875, 0.3752, 0.875, 0.5, 0.875, 0.5, 0.875, 0.375, 0.875, 0.1248, 0.875, 0.25, 0.875, 0.25, 0.875, 0.125, 0.875, 0.8752, 0.875, 0.9994, 0.875, 1.0, 0.875, 0.875, 0.875, 0.5, 0.875, 0.6248, 0.875, 0.625, 0.875, 0.5, 0.875, 0.25, 0.875, 0.3752, 0.875, 0.375, 0.875, 0.25, 0.875, 0.0005722, 0.875, 0.1248, 0.875, 0.125, 0.875, 0.0, 0.875, 0.75, 0.875, 0.8752, 0.875, 0.875, 0.875, 0.75, 0.875, 0.625, 0.875, 0.75, 0.875, 0.75, 0.875, 0.625, 0.875, 0.375, 0.875, 0.5, 0.875, 0.5, 0.875, 0.375, 0.875, 0.625, 0.875, 0.75, 0.875, 0.75, 0.875, 0.625, 0.875, 0.625, 0.875, 0.75, 0.875, 0.75, 0.875, 0.625, 0.875, 0.125, 0.875, 0.25, 0.875, 0.25, 0.875, 0.125, 0.875, 0.375, 0.875, 0.375, 0.875, 0.375, 0.875, 0.375, 0.875, 0.375, 0.875, 0.375, 0.875, 0.375, 0.875, 0.375, 0.875, 0.875, 0.875, 1.0, 0.875, 1.0, 0.875, 0.875, 0.875, 0.125, 0.875, 0.25, 0.875, 0.25, 0.875, 0.125, 0.875, 0.125, 0.875, 0.25, 0.875, 0.25, 0.875, 0.125, 0.875, 0.5, 0.875, 0.625, 0.875, 0.625, 0.875, 0.5, 0.875, 0.0, 0.875, 0.125, 0.875, 0.125, 0.875, 0.0, 0.875, 0.875, 0.875, 1.0, 0.875, 1.0, 0.875, 0.875, 0.875, 0.25, 0.875, 0.375, 0.875, 0.375, 0.875, 0.25, 0.875, 0.625, 0.875, 0.5, 0.875, 0.5, 0.875, 0.625, 0.875, 0.5, 0.875, 0.375, 0.875, 0.375, 0.875, 0.5, 0.875, 0.0, 0.875, 0.125, 0.875, 0.125, 0.875, 0.0, 0.875, 0.25, 0.875, 0.375, 0.875, 0.375, 0.875, 0.25, 0.875, 0.25, 0.875, 0.375, 0.875, 0.375, 0.875, 0.25, 0.875, 0.75, 0.875, 0.875, 0.875, 0.875, 0.875, 0.75, 0.875, 0.625, 0.875, 0.625, 0.875, 0.625, 0.875, 0.625, 0.875, 0.875, 0.875, 0.875, 0.875, 0.875, 0.875, 0.875, 0.875, 0.75, 0.875, 0.875, 0.875, 0.875, 0.875, 0.75, 0.875, 0.75, 0.875, 0.875, 0.875, 0.875, 0.875, 0.75, 0.875, 0.375, 0.875, 0.5, 0.875, 0.5, 0.875, 0.375, 0.875, 0.375, 0.875, 0.5, 0.875, 0.5, 0.875, 0.375, 0.875, 0.875, 0.875, 1.0, 0.875, 1.0, 0.875, 0.875, 0.875, 0.875, 0.875, 1.0, 0.875, 1.0, 0.875, 0.875, 0.875, 0.5, 0.875, 0.625, 0.875, 0.625, 0.875, 0.5, 0.875, 0.5, 0.875, 0.625, 0.875, 0.625, 0.875, 0.5, 0.875, 0.0, 0.875, 0.125, 0.875, 0.125, 0.875, 0.0, 0.875, 0.0, 0.875, 0.125, 0.875, 0.125, 0.875, 0.0, 0.875, 1.0, 0.875, 0.875, 0.875, 0.875, 0.875, 1.0, 0.875, 0.125, 0.875, 0.0, 0.875, 0.0, 0.875, 0.125, 0.875, 0.125, 0.875, 0.125, 0.875, 0.125, 0.875, 0.125, 0.875, 0.125, 0.875, 0.125, 0.875, 0.125, 0.875, 0.125, 0.875, 0.375, 0.875, 0.5, 0.875, 0.5, 0.875, 0.375, 0.875, 0.5, 0.875, 0.625, 0.875, 0.625, 0.875, 0.5, 0.875, 0.875, 0.875, 0.875, 0.875, 0.875, 0.875, 0.875, 0.875, 0.625, 0.875, 0.625, 0.875, 0.625, 0.875, 0.625, 0.875, 0.375, 0.8734, 0.5, 0.8734, 0.5, 0.8748, 0.375, 0.8748, 0.625, 0.875, 0.75, 0.875, 0.75, 0.875, 0.625, 0.875, 0.75, 0.875, 0.875, 0.875, 1.0, 0.875, 0.125, 0.875, 0.25, 0.875, 0.375, 0.875, 0.5, 0.875, 0.625, 0.875, 0.375, 0.8646, 0.5, 0.8646, 0.5, 0.8734, 0.375, 0.8734, 0.25, 0.8646, 0.375, 0.8646, 0.375, 0.8734, 0.25, 0.8734, 0.875, 0.8646, 1.024, 0.8646, 1.005, 0.8734, 0.875, 0.8734, 0.5, 0.8646, 0.625, 0.8646, 0.625, 0.8734, 0.5, 0.8734, 0.125, 0.8646, 0.25, 0.8646, 0.25, 0.8734, 0.125, 0.8734, 0.75, 0.8646, 0.875, 0.8646, 0.875, 0.8734, 0.75, 0.8734, -0.02382, 0.8646, 0.125, 0.8646, 0.125, 0.8734, -0.004705, 0.8734, 0.625, 0.8646, 0.75, 0.8646, 0.75, 0.8734, 0.625, 0.8734])
me_kingmesh.use_remesh_fix_poles = True
me_kingmesh.use_remesh_preserve_attributes = False
me_kingmesh.use_mirror_vertex_groups = False
me_kingmesh.update()
me_staunton_bishop = bpy.data.meshes.new('Staunton Bishop')
me_staunton_bishop.from_pydata([(-0.02001, 0.0, -1.494e-16), (0.02001, 0.0, -1.494e-16), (-0.02001, 0.0841, -1.494e-16), (0.02001, 0.0841, -1.494e-16)], [], [(0, 1, 3, 2)])
_uv = me_staunton_bishop.uv_layers.new(name='UVMap')
_uv.uv.foreach_set('vector', [0.0, 0.0, 1.0, 0.0, 1.0, 1.0, 0.0, 1.0])
me_staunton_bishop.materials.append(mat_staunton_bishop)
me_staunton_bishop.use_remesh_fix_poles = True
me_staunton_bishop.use_remesh_preserve_attributes = False
me_staunton_bishop.use_mirror_vertex_groups = False
me_staunton_bishop.update()

# ---- objects
ob_king = bpy.data.objects.new('King', me_kingmesh)
ob_kingimage = bpy.data.objects.new('KingImage', me_staunton_bishop)
ob_point = bpy.data.objects.new('Point', light_point)

# ---- transforms, parenting, visibility, modifiers, constraints
ob_king.location = (0.0, 0.0, 0.0)
ob_king.scale = (1.172, 1.172, 1.172)
ob_king.display_type = 'WIRE'
ob_king.lineart.crease_threshold = 0.0
_m = ob_king.modifiers.new('Subdivision', 'SUBSURF')
_m.uv_smooth = 'PRESERVE_CORNERS'
_m.quality = 2
_m.levels = 2
_m.show_only_control_edges = False
_m = ob_king.modifiers.new('Auto Smooth', 'NODES')
_m.node_group = ng_auto_smooth
_gi = [s.identifier for s in ng_auto_smooth.interface.items_tree if s.item_type == 'SOCKET' and s.in_out == 'INPUT']
_m[_gi[1]] = 0.5236  # Angle
ob_kingimage.location = (4.85e-05, 1.838e-09, -0.002177)
ob_kingimage.rotation_euler = (1.571, -0.02228, 0.0)
ob_kingimage.scale = (1.21, 1.21, 1.21)
ob_kingimage.hide_select = True
ob_kingimage.lineart.crease_threshold = 0.0
ob_point.location = (-0.04844, 0.0, 0.1195)
ob_point.lineart.crease_threshold = 0.0

# ---- collection membership
scene.collection.objects.link(ob_king)
scene.collection.objects.link(ob_kingimage)
col_light.objects.link(ob_point)

# ---- scene / render settings (as saved in the file)
scene.frame_start = 1; scene.frame_end = 250; scene.frame_set(0)
scene.render.engine = 'CYCLES'
scene.cycles.use_denoising = False
scene.cycles.samples = 128
scene.cycles.sampling_pattern = 'TABULATED_SOBOL'
scene.cycles.use_adaptive_sampling = False
scene.cycles.use_light_tree = False
scene.view_settings.view_transform = 'Filmic'
bpy.context.view_layer.update()

# ---- added for rendering (the .blend has no active camera): camera
cam_auto = bpy.data.cameras.new('AutoCamera')
cam_auto.lens = 50.0
cam_auto.sensor_width = 36.0
cam_auto.clip_end = 1000.0
ob_auto_camera = bpy.data.objects.new('AutoCamera', cam_auto)
scene.collection.objects.link(ob_auto_camera)
ob_auto_camera.location = (0.18396, -0.222054, 0.196743)
ob_auto_camera.rotation_euler = (1.09748, -7.21219e-08, 0.694738)
scene.camera = ob_auto_camera
bpy.context.view_layer.update()
